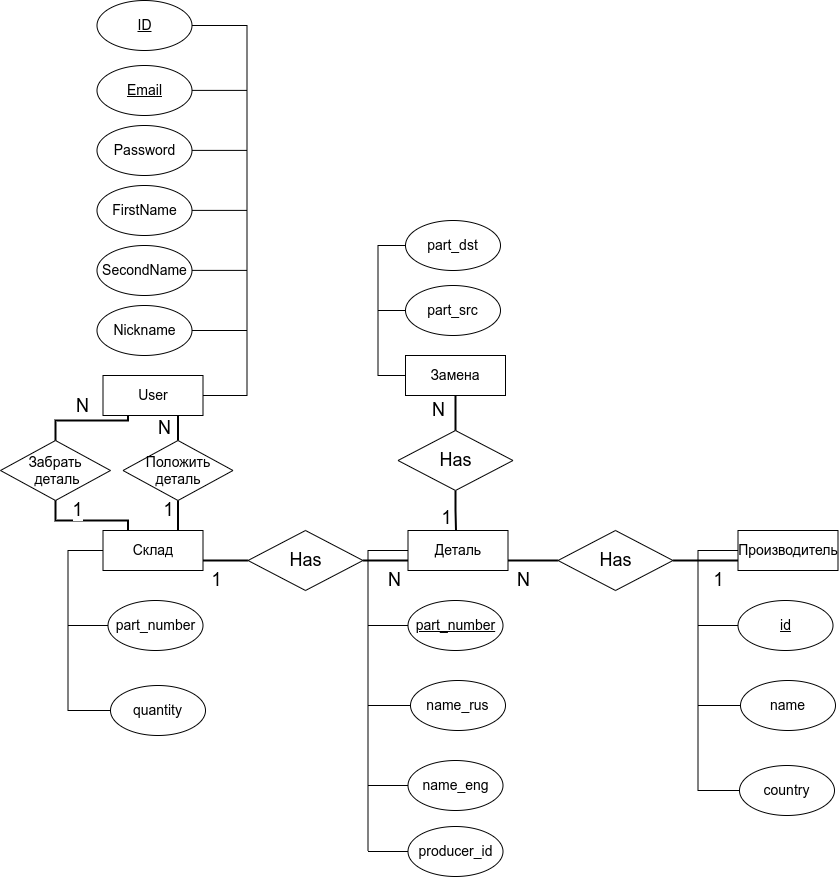

The diagram above was exported from draw.io. Its source (the exported page's mxGraphModel, read from the mxfile embedded in the PNG):
<mxGraphModel dx="3220" dy="1463" grid="1" gridSize="10" guides="1" tooltips="1" connect="1" arrows="1" fold="1" page="1" pageScale="1" pageWidth="850" pageHeight="1100" math="0" shadow="0">
  <root>
    <mxCell id="0" />
    <mxCell id="1" parent="0" />
    <mxCell id="vG99SNc_04gbPlexpZjL-1" value="&lt;font style=&quot;font-size: 14px&quot;&gt;Деталь&lt;/font&gt;" style="rounded=0;whiteSpace=wrap;html=1;" vertex="1" parent="1">
      <mxGeometry x="-436.5" y="620" width="100" height="40" as="geometry" />
    </mxCell>
    <mxCell id="mz6qmTJVcoR_o7_6syZ6-1" value="&lt;u&gt;&lt;font style=&quot;font-size: 14px&quot;&gt;part_number&lt;/font&gt;&lt;/u&gt;" style="ellipse;whiteSpace=wrap;html=1;" vertex="1" parent="1">
      <mxGeometry x="-436.5" y="690" width="95" height="50" as="geometry" />
    </mxCell>
    <mxCell id="mz6qmTJVcoR_o7_6syZ6-5" value="&lt;font style=&quot;font-size: 14px&quot;&gt;name_rus&lt;/font&gt;" style="ellipse;whiteSpace=wrap;html=1;" vertex="1" parent="1">
      <mxGeometry x="-434" y="770" width="95" height="50" as="geometry" />
    </mxCell>
    <mxCell id="mz6qmTJVcoR_o7_6syZ6-6" value="&lt;font style=&quot;font-size: 14px&quot;&gt;name_eng&lt;/font&gt;" style="ellipse;whiteSpace=wrap;html=1;" vertex="1" parent="1">
      <mxGeometry x="-436.5" y="850" width="95" height="50" as="geometry" />
    </mxCell>
    <mxCell id="mz6qmTJVcoR_o7_6syZ6-7" value="&lt;font style=&quot;font-size: 14px&quot;&gt;producer_id&lt;/font&gt;" style="ellipse;whiteSpace=wrap;html=1;" vertex="1" parent="1">
      <mxGeometry x="-436.5" y="916" width="95" height="50" as="geometry" />
    </mxCell>
    <mxCell id="mz6qmTJVcoR_o7_6syZ6-8" value="" style="endArrow=none;html=1;rounded=0;fontSize=14;entryX=0;entryY=0.5;entryDx=0;entryDy=0;" edge="1" parent="1" target="vG99SNc_04gbPlexpZjL-1">
      <mxGeometry width="50" height="50" relative="1" as="geometry">
        <mxPoint x="-476.5" y="640" as="sourcePoint" />
        <mxPoint x="-466.5" y="660" as="targetPoint" />
      </mxGeometry>
    </mxCell>
    <mxCell id="mz6qmTJVcoR_o7_6syZ6-9" value="" style="endArrow=none;html=1;rounded=0;fontSize=14;" edge="1" parent="1">
      <mxGeometry width="50" height="50" relative="1" as="geometry">
        <mxPoint x="-476.5" y="940" as="sourcePoint" />
        <mxPoint x="-476.5" y="640" as="targetPoint" />
      </mxGeometry>
    </mxCell>
    <mxCell id="mz6qmTJVcoR_o7_6syZ6-10" value="" style="endArrow=none;html=1;rounded=0;fontSize=14;entryX=0;entryY=0.5;entryDx=0;entryDy=0;" edge="1" parent="1" target="mz6qmTJVcoR_o7_6syZ6-7">
      <mxGeometry width="50" height="50" relative="1" as="geometry">
        <mxPoint x="-476.5" y="941" as="sourcePoint" />
        <mxPoint x="-456.5" y="950" as="targetPoint" />
      </mxGeometry>
    </mxCell>
    <mxCell id="mz6qmTJVcoR_o7_6syZ6-11" value="" style="endArrow=none;html=1;rounded=0;fontSize=14;entryX=0;entryY=0.5;entryDx=0;entryDy=0;" edge="1" parent="1" target="mz6qmTJVcoR_o7_6syZ6-6">
      <mxGeometry width="50" height="50" relative="1" as="geometry">
        <mxPoint x="-476.5" y="875" as="sourcePoint" />
        <mxPoint x="-426.5" y="890" as="targetPoint" />
      </mxGeometry>
    </mxCell>
    <mxCell id="mz6qmTJVcoR_o7_6syZ6-12" value="" style="endArrow=none;html=1;rounded=0;fontSize=14;exitX=0;exitY=0.5;exitDx=0;exitDy=0;" edge="1" parent="1" source="mz6qmTJVcoR_o7_6syZ6-5">
      <mxGeometry width="50" height="50" relative="1" as="geometry">
        <mxPoint x="-556.5" y="810" as="sourcePoint" />
        <mxPoint x="-476.5" y="795" as="targetPoint" />
      </mxGeometry>
    </mxCell>
    <mxCell id="mz6qmTJVcoR_o7_6syZ6-13" value="" style="endArrow=none;html=1;rounded=0;fontSize=14;exitX=0;exitY=0.5;exitDx=0;exitDy=0;" edge="1" parent="1" source="mz6qmTJVcoR_o7_6syZ6-1">
      <mxGeometry width="50" height="50" relative="1" as="geometry">
        <mxPoint x="-526.5" y="720" as="sourcePoint" />
        <mxPoint x="-476.5" y="715" as="targetPoint" />
      </mxGeometry>
    </mxCell>
    <mxCell id="mz6qmTJVcoR_o7_6syZ6-14" value="&lt;span style=&quot;font-size: 14px&quot;&gt;Производитель&lt;/span&gt;" style="rounded=0;whiteSpace=wrap;html=1;" vertex="1" parent="1">
      <mxGeometry x="-106.5" y="620" width="100" height="40" as="geometry" />
    </mxCell>
    <mxCell id="mz6qmTJVcoR_o7_6syZ6-15" value="&lt;span style=&quot;font-size: 14px&quot;&gt;&lt;u&gt;id&lt;/u&gt;&lt;/span&gt;" style="ellipse;whiteSpace=wrap;html=1;" vertex="1" parent="1">
      <mxGeometry x="-106.5" y="690" width="95" height="50" as="geometry" />
    </mxCell>
    <mxCell id="mz6qmTJVcoR_o7_6syZ6-16" value="&lt;font style=&quot;font-size: 14px&quot;&gt;name&lt;/font&gt;" style="ellipse;whiteSpace=wrap;html=1;" vertex="1" parent="1">
      <mxGeometry x="-104" y="770" width="95" height="50" as="geometry" />
    </mxCell>
    <mxCell id="mz6qmTJVcoR_o7_6syZ6-17" value="&lt;font style=&quot;font-size: 14px&quot;&gt;country&lt;/font&gt;" style="ellipse;whiteSpace=wrap;html=1;" vertex="1" parent="1">
      <mxGeometry x="-105" y="855" width="95" height="50" as="geometry" />
    </mxCell>
    <mxCell id="mz6qmTJVcoR_o7_6syZ6-19" value="" style="endArrow=none;html=1;rounded=0;fontSize=14;entryX=0;entryY=0.5;entryDx=0;entryDy=0;" edge="1" parent="1" target="mz6qmTJVcoR_o7_6syZ6-14">
      <mxGeometry width="50" height="50" relative="1" as="geometry">
        <mxPoint x="-146.5" y="640" as="sourcePoint" />
        <mxPoint x="-136.5" y="660" as="targetPoint" />
      </mxGeometry>
    </mxCell>
    <mxCell id="mz6qmTJVcoR_o7_6syZ6-20" value="" style="endArrow=none;html=1;rounded=0;fontSize=14;" edge="1" parent="1">
      <mxGeometry width="50" height="50" relative="1" as="geometry">
        <mxPoint x="-146.5" y="880" as="sourcePoint" />
        <mxPoint x="-146.5" y="640" as="targetPoint" />
      </mxGeometry>
    </mxCell>
    <mxCell id="mz6qmTJVcoR_o7_6syZ6-22" value="" style="endArrow=none;html=1;rounded=0;fontSize=14;entryX=0;entryY=0.5;entryDx=0;entryDy=0;" edge="1" parent="1" target="mz6qmTJVcoR_o7_6syZ6-17">
      <mxGeometry width="50" height="50" relative="1" as="geometry">
        <mxPoint x="-146.5" y="880" as="sourcePoint" />
        <mxPoint x="-96.5" y="890" as="targetPoint" />
      </mxGeometry>
    </mxCell>
    <mxCell id="mz6qmTJVcoR_o7_6syZ6-23" value="" style="endArrow=none;html=1;rounded=0;fontSize=14;exitX=0;exitY=0.5;exitDx=0;exitDy=0;" edge="1" parent="1" source="mz6qmTJVcoR_o7_6syZ6-16">
      <mxGeometry width="50" height="50" relative="1" as="geometry">
        <mxPoint x="-226.5" y="810" as="sourcePoint" />
        <mxPoint x="-146.5" y="795" as="targetPoint" />
      </mxGeometry>
    </mxCell>
    <mxCell id="mz6qmTJVcoR_o7_6syZ6-24" value="" style="endArrow=none;html=1;rounded=0;fontSize=14;exitX=0;exitY=0.5;exitDx=0;exitDy=0;" edge="1" parent="1" source="mz6qmTJVcoR_o7_6syZ6-15">
      <mxGeometry width="50" height="50" relative="1" as="geometry">
        <mxPoint x="-196.5" y="720" as="sourcePoint" />
        <mxPoint x="-146.5" y="715" as="targetPoint" />
      </mxGeometry>
    </mxCell>
    <mxCell id="M0Ot-BoT97O2US0B7VtR-1" value="&lt;font style=&quot;font-size: 18px&quot;&gt;1&lt;/font&gt;" style="edgeStyle=orthogonalEdgeStyle;rounded=0;orthogonalLoop=1;jettySize=auto;html=1;entryX=0;entryY=0.75;entryDx=0;entryDy=0;endArrow=none;endFill=0;strokeWidth=2;exitX=1;exitY=0.5;exitDx=0;exitDy=0;" edge="1" parent="1" source="M0Ot-BoT97O2US0B7VtR-3" target="mz6qmTJVcoR_o7_6syZ6-14">
      <mxGeometry x="0.3846" y="-20" relative="1" as="geometry">
        <mxPoint as="offset" />
        <mxPoint x="-156.5" y="540" as="targetPoint" />
      </mxGeometry>
    </mxCell>
    <mxCell id="M0Ot-BoT97O2US0B7VtR-2" value="&lt;font style=&quot;font-size: 18px&quot;&gt;N&lt;/font&gt;" style="edgeStyle=orthogonalEdgeStyle;rounded=0;orthogonalLoop=1;jettySize=auto;html=1;entryX=1;entryY=0.75;entryDx=0;entryDy=0;endArrow=none;endFill=0;strokeWidth=2;exitX=0;exitY=0.5;exitDx=0;exitDy=0;" edge="1" parent="1" source="M0Ot-BoT97O2US0B7VtR-3" target="vG99SNc_04gbPlexpZjL-1">
      <mxGeometry x="0.4286" y="20" relative="1" as="geometry">
        <mxPoint as="offset" />
        <mxPoint x="-156.5" y="760" as="targetPoint" />
      </mxGeometry>
    </mxCell>
    <mxCell id="M0Ot-BoT97O2US0B7VtR-3" value="&lt;span style=&quot;font-size: 18px&quot;&gt;Has&lt;/span&gt;" style="rhombus;whiteSpace=wrap;html=1;" vertex="1" parent="1">
      <mxGeometry x="-286.5" y="620" width="115" height="60" as="geometry" />
    </mxCell>
    <mxCell id="M0Ot-BoT97O2US0B7VtR-4" value="&lt;span style=&quot;font-size: 14px&quot;&gt;Замена&lt;/span&gt;" style="rounded=0;whiteSpace=wrap;html=1;" vertex="1" parent="1">
      <mxGeometry x="-439" y="445" width="100" height="40" as="geometry" />
    </mxCell>
    <mxCell id="M0Ot-BoT97O2US0B7VtR-5" value="&lt;span style=&quot;font-size: 14px&quot;&gt;part_src&lt;/span&gt;" style="ellipse;whiteSpace=wrap;html=1;" vertex="1" parent="1">
      <mxGeometry x="-439" y="375" width="95" height="50" as="geometry" />
    </mxCell>
    <mxCell id="M0Ot-BoT97O2US0B7VtR-6" value="&lt;span style=&quot;font-size: 14px&quot;&gt;part_dst&lt;/span&gt;" style="ellipse;whiteSpace=wrap;html=1;" vertex="1" parent="1">
      <mxGeometry x="-439" y="310" width="95" height="50" as="geometry" />
    </mxCell>
    <mxCell id="M0Ot-BoT97O2US0B7VtR-8" value="" style="endArrow=none;html=1;rounded=0;fontSize=14;" edge="1" parent="1">
      <mxGeometry width="50" height="50" relative="1" as="geometry">
        <mxPoint x="-466.5" y="465" as="sourcePoint" />
        <mxPoint x="-466.5" y="335" as="targetPoint" />
      </mxGeometry>
    </mxCell>
    <mxCell id="M0Ot-BoT97O2US0B7VtR-9" value="" style="endArrow=none;html=1;rounded=0;fontSize=14;entryX=0;entryY=0.5;entryDx=0;entryDy=0;" edge="1" parent="1" target="M0Ot-BoT97O2US0B7VtR-6">
      <mxGeometry width="50" height="50" relative="1" as="geometry">
        <mxPoint x="-466.5" y="335" as="sourcePoint" />
        <mxPoint x="-516.5" y="345" as="targetPoint" />
      </mxGeometry>
    </mxCell>
    <mxCell id="M0Ot-BoT97O2US0B7VtR-10" value="" style="endArrow=none;html=1;rounded=0;fontSize=14;entryX=0;entryY=0.5;entryDx=0;entryDy=0;" edge="1" parent="1" target="M0Ot-BoT97O2US0B7VtR-5">
      <mxGeometry width="50" height="50" relative="1" as="geometry">
        <mxPoint x="-466.5" y="400" as="sourcePoint" />
        <mxPoint x="-506.5" y="395" as="targetPoint" />
      </mxGeometry>
    </mxCell>
    <mxCell id="M0Ot-BoT97O2US0B7VtR-12" value="&lt;font style=&quot;font-size: 18px&quot;&gt;1&lt;/font&gt;" style="edgeStyle=orthogonalEdgeStyle;rounded=0;orthogonalLoop=1;jettySize=auto;html=1;endArrow=none;endFill=0;strokeWidth=2;exitX=0.5;exitY=1;exitDx=0;exitDy=0;" edge="1" parent="1" source="M0Ot-BoT97O2US0B7VtR-14">
      <mxGeometry x="0.4286" y="-10" relative="1" as="geometry">
        <mxPoint as="offset" />
        <mxPoint x="-388.5" y="620" as="targetPoint" />
      </mxGeometry>
    </mxCell>
    <mxCell id="M0Ot-BoT97O2US0B7VtR-13" value="&lt;font style=&quot;font-size: 18px&quot;&gt;N&lt;/font&gt;" style="edgeStyle=orthogonalEdgeStyle;rounded=0;orthogonalLoop=1;jettySize=auto;html=1;entryX=0.5;entryY=1;entryDx=0;entryDy=0;endArrow=none;endFill=0;strokeWidth=2;exitX=0.5;exitY=0;exitDx=0;exitDy=0;" edge="1" parent="1" source="M0Ot-BoT97O2US0B7VtR-14" target="M0Ot-BoT97O2US0B7VtR-4">
      <mxGeometry x="0.1429" y="18" relative="1" as="geometry">
        <mxPoint x="1" as="offset" />
        <mxPoint x="-506.5" y="550" as="targetPoint" />
      </mxGeometry>
    </mxCell>
    <mxCell id="M0Ot-BoT97O2US0B7VtR-14" value="&lt;span style=&quot;font-size: 18px&quot;&gt;Has&lt;/span&gt;" style="rhombus;whiteSpace=wrap;html=1;" vertex="1" parent="1">
      <mxGeometry x="-446.5" y="520" width="115" height="60" as="geometry" />
    </mxCell>
    <mxCell id="WqZbxLcnP29_7oWiUKsw-1" value="&lt;span style=&quot;font-size: 14px&quot;&gt;Склад&lt;/span&gt;" style="rounded=0;whiteSpace=wrap;html=1;" vertex="1" parent="1">
      <mxGeometry x="-741.5" y="620" width="100" height="40" as="geometry" />
    </mxCell>
    <mxCell id="WqZbxLcnP29_7oWiUKsw-2" value="&lt;span style=&quot;font-size: 14px&quot;&gt;part_number&lt;/span&gt;" style="ellipse;whiteSpace=wrap;html=1;" vertex="1" parent="1">
      <mxGeometry x="-736.5" y="690" width="95" height="50" as="geometry" />
    </mxCell>
    <mxCell id="WqZbxLcnP29_7oWiUKsw-3" value="&lt;font style=&quot;font-size: 14px&quot;&gt;quantity&lt;/font&gt;" style="ellipse;whiteSpace=wrap;html=1;" vertex="1" parent="1">
      <mxGeometry x="-734" y="775" width="95" height="50" as="geometry" />
    </mxCell>
    <mxCell id="WqZbxLcnP29_7oWiUKsw-6" value="" style="endArrow=none;html=1;rounded=0;fontSize=14;entryX=0;entryY=0.5;entryDx=0;entryDy=0;" edge="1" parent="1" target="WqZbxLcnP29_7oWiUKsw-1">
      <mxGeometry width="50" height="50" relative="1" as="geometry">
        <mxPoint x="-776.5" y="640" as="sourcePoint" />
        <mxPoint x="-766.5" y="660" as="targetPoint" />
      </mxGeometry>
    </mxCell>
    <mxCell id="WqZbxLcnP29_7oWiUKsw-7" value="" style="endArrow=none;html=1;rounded=0;fontSize=14;" edge="1" parent="1">
      <mxGeometry width="50" height="50" relative="1" as="geometry">
        <mxPoint x="-776.5" y="800" as="sourcePoint" />
        <mxPoint x="-776.5" y="640" as="targetPoint" />
      </mxGeometry>
    </mxCell>
    <mxCell id="WqZbxLcnP29_7oWiUKsw-10" value="" style="endArrow=none;html=1;rounded=0;fontSize=14;exitX=0;exitY=0.5;exitDx=0;exitDy=0;" edge="1" parent="1" source="WqZbxLcnP29_7oWiUKsw-3">
      <mxGeometry width="50" height="50" relative="1" as="geometry">
        <mxPoint x="-856.5" y="810" as="sourcePoint" />
        <mxPoint x="-776.5" y="800" as="targetPoint" />
      </mxGeometry>
    </mxCell>
    <mxCell id="WqZbxLcnP29_7oWiUKsw-11" value="" style="endArrow=none;html=1;rounded=0;fontSize=14;exitX=0;exitY=0.5;exitDx=0;exitDy=0;" edge="1" parent="1" source="WqZbxLcnP29_7oWiUKsw-2">
      <mxGeometry width="50" height="50" relative="1" as="geometry">
        <mxPoint x="-826.5" y="720" as="sourcePoint" />
        <mxPoint x="-776.5" y="715" as="targetPoint" />
      </mxGeometry>
    </mxCell>
    <mxCell id="WqZbxLcnP29_7oWiUKsw-17" value="&lt;font style=&quot;font-size: 18px&quot;&gt;N&lt;/font&gt;" style="edgeStyle=orthogonalEdgeStyle;rounded=0;orthogonalLoop=1;jettySize=auto;html=1;entryX=0;entryY=0.75;entryDx=0;entryDy=0;endArrow=none;endFill=0;strokeWidth=2;exitX=1;exitY=0.5;exitDx=0;exitDy=0;" edge="1" parent="1" source="WqZbxLcnP29_7oWiUKsw-19" target="vG99SNc_04gbPlexpZjL-1">
      <mxGeometry x="0.3846" y="-20" relative="1" as="geometry">
        <mxPoint as="offset" />
        <mxPoint x="-446.5" y="650" as="targetPoint" />
      </mxGeometry>
    </mxCell>
    <mxCell id="WqZbxLcnP29_7oWiUKsw-18" value="&lt;font style=&quot;font-size: 18px&quot;&gt;1&lt;/font&gt;" style="edgeStyle=orthogonalEdgeStyle;rounded=0;orthogonalLoop=1;jettySize=auto;html=1;entryX=1;entryY=0.75;entryDx=0;entryDy=0;endArrow=none;endFill=0;strokeWidth=2;exitX=0;exitY=0.5;exitDx=0;exitDy=0;" edge="1" parent="1" source="WqZbxLcnP29_7oWiUKsw-19" target="WqZbxLcnP29_7oWiUKsw-1">
      <mxGeometry x="0.4286" y="20" relative="1" as="geometry">
        <mxPoint as="offset" />
        <mxPoint x="-496.5" y="760" as="targetPoint" />
      </mxGeometry>
    </mxCell>
    <mxCell id="WqZbxLcnP29_7oWiUKsw-19" value="&lt;span style=&quot;font-size: 18px&quot;&gt;Has&lt;/span&gt;" style="rhombus;whiteSpace=wrap;html=1;" vertex="1" parent="1">
      <mxGeometry x="-596.5" y="620" width="115" height="60" as="geometry" />
    </mxCell>
    <mxCell id="fvgfnhU3eMsNkzU-tAKL-1" value="&lt;font style=&quot;font-size: 14px&quot;&gt;User&lt;/font&gt;" style="rounded=0;whiteSpace=wrap;html=1;" vertex="1" parent="1">
      <mxGeometry x="-741.5" y="465" width="100" height="40" as="geometry" />
    </mxCell>
    <mxCell id="fvgfnhU3eMsNkzU-tAKL-3" value="&lt;u&gt;&lt;font style=&quot;font-size: 14px&quot;&gt;ID&lt;/font&gt;&lt;/u&gt;" style="ellipse;whiteSpace=wrap;html=1;" vertex="1" parent="1">
      <mxGeometry x="-747.5" y="90" width="95" height="50" as="geometry" />
    </mxCell>
    <mxCell id="fvgfnhU3eMsNkzU-tAKL-5" value="&lt;u&gt;&lt;font style=&quot;font-size: 14px&quot;&gt;Email&lt;/font&gt;&lt;/u&gt;" style="ellipse;whiteSpace=wrap;html=1;" vertex="1" parent="1">
      <mxGeometry x="-747.5" y="155" width="95" height="50" as="geometry" />
    </mxCell>
    <mxCell id="fvgfnhU3eMsNkzU-tAKL-7" value="&lt;font style=&quot;font-size: 14px&quot;&gt;Password&lt;/font&gt;" style="ellipse;whiteSpace=wrap;html=1;" vertex="1" parent="1">
      <mxGeometry x="-747.5" y="215" width="95" height="50" as="geometry" />
    </mxCell>
    <mxCell id="fvgfnhU3eMsNkzU-tAKL-9" value="&lt;font style=&quot;font-size: 14px&quot;&gt;FirstName&lt;/font&gt;" style="ellipse;whiteSpace=wrap;html=1;" vertex="1" parent="1">
      <mxGeometry x="-747.5" y="275" width="95" height="50" as="geometry" />
    </mxCell>
    <mxCell id="fvgfnhU3eMsNkzU-tAKL-11" value="&lt;font style=&quot;font-size: 14px&quot;&gt;SecondName&lt;/font&gt;" style="ellipse;whiteSpace=wrap;html=1;" vertex="1" parent="1">
      <mxGeometry x="-747.5" y="335" width="95" height="50" as="geometry" />
    </mxCell>
    <mxCell id="fvgfnhU3eMsNkzU-tAKL-14" value="&lt;font style=&quot;font-size: 14px&quot;&gt;Nickname&lt;/font&gt;" style="ellipse;whiteSpace=wrap;html=1;" vertex="1" parent="1">
      <mxGeometry x="-747.5" y="395" width="95" height="50" as="geometry" />
    </mxCell>
    <mxCell id="fvgfnhU3eMsNkzU-tAKL-15" value="" style="endArrow=none;html=1;rounded=0;fontSize=14;exitX=1;exitY=0.5;exitDx=0;exitDy=0;" edge="1" parent="1" source="fvgfnhU3eMsNkzU-tAKL-1">
      <mxGeometry width="50" height="50" relative="1" as="geometry">
        <mxPoint x="-637.5" y="485" as="sourcePoint" />
        <mxPoint x="-597.5" y="485" as="targetPoint" />
      </mxGeometry>
    </mxCell>
    <mxCell id="fvgfnhU3eMsNkzU-tAKL-16" value="" style="endArrow=none;html=1;rounded=0;fontSize=14;" edge="1" parent="1">
      <mxGeometry width="50" height="50" relative="1" as="geometry">
        <mxPoint x="-597.5" y="485" as="sourcePoint" />
        <mxPoint x="-597.5" y="115" as="targetPoint" />
      </mxGeometry>
    </mxCell>
    <mxCell id="fvgfnhU3eMsNkzU-tAKL-17" value="" style="endArrow=none;html=1;rounded=0;fontSize=14;exitX=1;exitY=0.5;exitDx=0;exitDy=0;" edge="1" parent="1" source="fvgfnhU3eMsNkzU-tAKL-3">
      <mxGeometry width="50" height="50" relative="1" as="geometry">
        <mxPoint x="-627.5" y="115" as="sourcePoint" />
        <mxPoint x="-597.5" y="115" as="targetPoint" />
      </mxGeometry>
    </mxCell>
    <mxCell id="fvgfnhU3eMsNkzU-tAKL-18" value="" style="endArrow=none;html=1;rounded=0;fontSize=14;exitX=1;exitY=0.5;exitDx=0;exitDy=0;" edge="1" parent="1">
      <mxGeometry width="50" height="50" relative="1" as="geometry">
        <mxPoint x="-652.500000000002" y="179.89" as="sourcePoint" />
        <mxPoint x="-597.5" y="179.89" as="targetPoint" />
      </mxGeometry>
    </mxCell>
    <mxCell id="fvgfnhU3eMsNkzU-tAKL-19" value="" style="endArrow=none;html=1;rounded=0;fontSize=14;exitX=1;exitY=0.5;exitDx=0;exitDy=0;" edge="1" parent="1">
      <mxGeometry width="50" height="50" relative="1" as="geometry">
        <mxPoint x="-652.500000000002" y="239.89" as="sourcePoint" />
        <mxPoint x="-597.5" y="239.89" as="targetPoint" />
      </mxGeometry>
    </mxCell>
    <mxCell id="fvgfnhU3eMsNkzU-tAKL-20" value="" style="endArrow=none;html=1;rounded=0;fontSize=14;exitX=1;exitY=0.5;exitDx=0;exitDy=0;" edge="1" parent="1">
      <mxGeometry width="50" height="50" relative="1" as="geometry">
        <mxPoint x="-652.500000000002" y="299.89" as="sourcePoint" />
        <mxPoint x="-597.5" y="299.89" as="targetPoint" />
      </mxGeometry>
    </mxCell>
    <mxCell id="fvgfnhU3eMsNkzU-tAKL-21" value="" style="endArrow=none;html=1;rounded=0;fontSize=14;exitX=1;exitY=0.5;exitDx=0;exitDy=0;" edge="1" parent="1">
      <mxGeometry width="50" height="50" relative="1" as="geometry">
        <mxPoint x="-652.500000000002" y="359.89" as="sourcePoint" />
        <mxPoint x="-597.5" y="359.89" as="targetPoint" />
      </mxGeometry>
    </mxCell>
    <mxCell id="fvgfnhU3eMsNkzU-tAKL-22" value="" style="endArrow=none;html=1;rounded=0;fontSize=14;exitX=1;exitY=0.5;exitDx=0;exitDy=0;" edge="1" parent="1">
      <mxGeometry width="50" height="50" relative="1" as="geometry">
        <mxPoint x="-652.500000000002" y="420" as="sourcePoint" />
        <mxPoint x="-597.5" y="420" as="targetPoint" />
      </mxGeometry>
    </mxCell>
    <mxCell id="fvgfnhU3eMsNkzU-tAKL-24" value="&lt;font style=&quot;font-size: 18px&quot;&gt;1&lt;/font&gt;" style="edgeStyle=orthogonalEdgeStyle;rounded=0;orthogonalLoop=1;jettySize=auto;html=1;endArrow=none;endFill=0;strokeWidth=2;exitX=0.5;exitY=1;exitDx=0;exitDy=0;entryX=0.75;entryY=0;entryDx=0;entryDy=0;" edge="1" parent="1" source="fvgfnhU3eMsNkzU-tAKL-26" target="WqZbxLcnP29_7oWiUKsw-1">
      <mxGeometry x="-0.3333" y="-10" relative="1" as="geometry">
        <mxPoint as="offset" />
        <mxPoint x="-648.5" y="640" as="targetPoint" />
      </mxGeometry>
    </mxCell>
    <mxCell id="fvgfnhU3eMsNkzU-tAKL-25" value="&lt;font style=&quot;font-size: 18px&quot;&gt;N&lt;/font&gt;" style="edgeStyle=orthogonalEdgeStyle;rounded=0;orthogonalLoop=1;jettySize=auto;html=1;entryX=0.75;entryY=1;entryDx=0;entryDy=0;endArrow=none;endFill=0;strokeWidth=2;exitX=0.5;exitY=0;exitDx=0;exitDy=0;" edge="1" parent="1" source="fvgfnhU3eMsNkzU-tAKL-26" target="fvgfnhU3eMsNkzU-tAKL-1">
      <mxGeometry x="-0.0526" y="14" relative="1" as="geometry">
        <mxPoint as="offset" />
        <mxPoint x="-649" y="505" as="targetPoint" />
      </mxGeometry>
    </mxCell>
    <mxCell id="fvgfnhU3eMsNkzU-tAKL-26" value="&lt;font style=&quot;font-size: 14px&quot;&gt;Положить деталь&lt;/font&gt;" style="rhombus;whiteSpace=wrap;html=1;" vertex="1" parent="1">
      <mxGeometry x="-721.5" y="530" width="110" height="60" as="geometry" />
    </mxCell>
    <mxCell id="fvgfnhU3eMsNkzU-tAKL-27" value="&lt;font style=&quot;font-size: 18px&quot;&gt;1&lt;/font&gt;" style="edgeStyle=orthogonalEdgeStyle;rounded=0;orthogonalLoop=1;jettySize=auto;html=1;endArrow=none;endFill=0;strokeWidth=2;exitX=0.5;exitY=1;exitDx=0;exitDy=0;entryX=0.25;entryY=0;entryDx=0;entryDy=0;" edge="1" parent="1" source="fvgfnhU3eMsNkzU-tAKL-29" target="WqZbxLcnP29_7oWiUKsw-1">
      <mxGeometry x="-0.171" y="10" relative="1" as="geometry">
        <mxPoint as="offset" />
        <mxPoint x="-789" y="620" as="targetPoint" />
      </mxGeometry>
    </mxCell>
    <mxCell id="fvgfnhU3eMsNkzU-tAKL-28" value="&lt;font style=&quot;font-size: 18px&quot;&gt;N&lt;/font&gt;" style="edgeStyle=orthogonalEdgeStyle;rounded=0;orthogonalLoop=1;jettySize=auto;html=1;entryX=0.25;entryY=1;entryDx=0;entryDy=0;endArrow=none;endFill=0;strokeWidth=2;exitX=0.5;exitY=0;exitDx=0;exitDy=0;" edge="1" parent="1" source="fvgfnhU3eMsNkzU-tAKL-29" target="fvgfnhU3eMsNkzU-tAKL-1">
      <mxGeometry x="-0.0526" y="14" relative="1" as="geometry">
        <mxPoint as="offset" />
        <mxPoint x="-789" y="505" as="targetPoint" />
      </mxGeometry>
    </mxCell>
    <mxCell id="fvgfnhU3eMsNkzU-tAKL-29" value="&lt;font style=&quot;font-size: 14px&quot;&gt;Забрать&lt;br&gt;&amp;nbsp;деталь&lt;/font&gt;" style="rhombus;whiteSpace=wrap;html=1;" vertex="1" parent="1">
      <mxGeometry x="-844" y="530" width="110" height="60" as="geometry" />
    </mxCell>
    <mxCell id="fvgfnhU3eMsNkzU-tAKL-30" value="" style="endArrow=none;html=1;rounded=0;fontSize=14;entryX=0;entryY=0.5;entryDx=0;entryDy=0;" edge="1" parent="1" target="M0Ot-BoT97O2US0B7VtR-4">
      <mxGeometry width="50" height="50" relative="1" as="geometry">
        <mxPoint x="-466.5" y="465" as="sourcePoint" />
        <mxPoint x="-506.5" y="490" as="targetPoint" />
      </mxGeometry>
    </mxCell>
  </root>
</mxGraphModel>